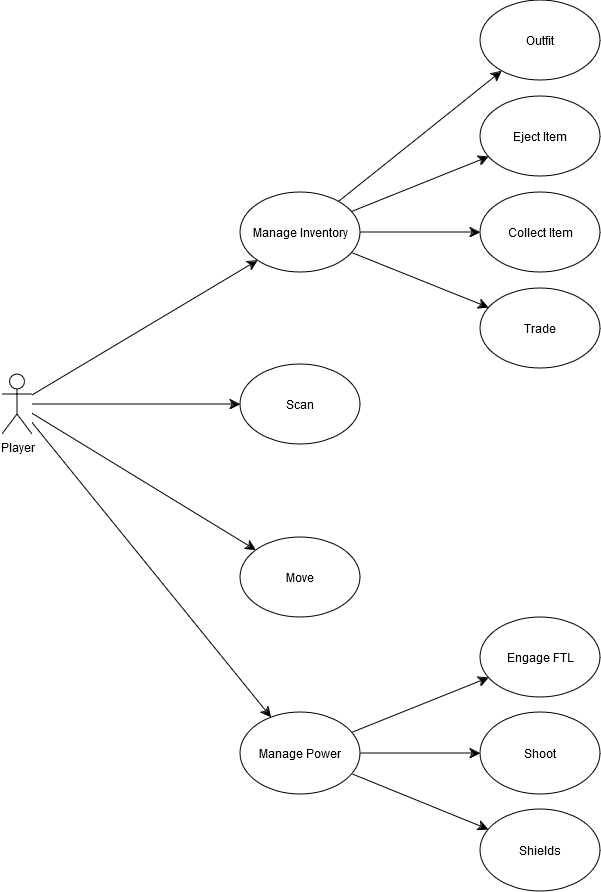

The diagram above was exported from draw.io. Its source (the exported page's mxGraphModel, read from the mxfile embedded in the PNG):
<mxGraphModel dx="2087" dy="1424" grid="0" gridSize="10" guides="1" tooltips="1" connect="1" arrows="1" fold="1" page="0" pageScale="1" pageWidth="827" pageHeight="1169" math="0" shadow="0">
  <root>
    <mxCell id="0" />
    <mxCell id="1" parent="0" />
    <mxCell id="QtbRsdAvQ4lKRLlgDgI2-4" style="edgeStyle=none;curved=1;rounded=0;orthogonalLoop=1;jettySize=auto;html=1;entryX=0;entryY=1;entryDx=0;entryDy=0;fontSize=12;startSize=8;endSize=8;" edge="1" parent="1" source="QtbRsdAvQ4lKRLlgDgI2-1" target="QtbRsdAvQ4lKRLlgDgI2-2">
      <mxGeometry relative="1" as="geometry" />
    </mxCell>
    <mxCell id="QtbRsdAvQ4lKRLlgDgI2-13" style="edgeStyle=none;curved=1;rounded=0;orthogonalLoop=1;jettySize=auto;html=1;fontSize=12;startSize=8;endSize=8;" edge="1" parent="1" source="QtbRsdAvQ4lKRLlgDgI2-1" target="QtbRsdAvQ4lKRLlgDgI2-11">
      <mxGeometry relative="1" as="geometry" />
    </mxCell>
    <mxCell id="QtbRsdAvQ4lKRLlgDgI2-15" style="edgeStyle=none;curved=1;rounded=0;orthogonalLoop=1;jettySize=auto;html=1;fontSize=12;startSize=8;endSize=8;" edge="1" parent="1" source="QtbRsdAvQ4lKRLlgDgI2-1" target="QtbRsdAvQ4lKRLlgDgI2-14">
      <mxGeometry relative="1" as="geometry" />
    </mxCell>
    <mxCell id="QtbRsdAvQ4lKRLlgDgI2-19" style="edgeStyle=none;curved=1;rounded=0;orthogonalLoop=1;jettySize=auto;html=1;fontSize=12;startSize=8;endSize=8;" edge="1" parent="1" source="QtbRsdAvQ4lKRLlgDgI2-1" target="QtbRsdAvQ4lKRLlgDgI2-18">
      <mxGeometry relative="1" as="geometry" />
    </mxCell>
    <mxCell id="QtbRsdAvQ4lKRLlgDgI2-1" value="Player" style="shape=umlActor;verticalLabelPosition=bottom;verticalAlign=top;html=1;outlineConnect=0;" vertex="1" parent="1">
      <mxGeometry x="-139" y="139" width="30" height="60" as="geometry" />
    </mxCell>
    <mxCell id="QtbRsdAvQ4lKRLlgDgI2-6" value="" style="edgeStyle=none;curved=1;rounded=0;orthogonalLoop=1;jettySize=auto;html=1;fontSize=12;startSize=8;endSize=8;" edge="1" parent="1" source="QtbRsdAvQ4lKRLlgDgI2-2" target="QtbRsdAvQ4lKRLlgDgI2-5">
      <mxGeometry relative="1" as="geometry" />
    </mxCell>
    <mxCell id="QtbRsdAvQ4lKRLlgDgI2-8" value="" style="edgeStyle=none;curved=1;rounded=0;orthogonalLoop=1;jettySize=auto;html=1;fontSize=12;startSize=8;endSize=8;" edge="1" parent="1" source="QtbRsdAvQ4lKRLlgDgI2-2" target="QtbRsdAvQ4lKRLlgDgI2-7">
      <mxGeometry relative="1" as="geometry" />
    </mxCell>
    <mxCell id="QtbRsdAvQ4lKRLlgDgI2-10" value="" style="edgeStyle=none;curved=1;rounded=0;orthogonalLoop=1;jettySize=auto;html=1;fontSize=12;startSize=8;endSize=8;" edge="1" parent="1" source="QtbRsdAvQ4lKRLlgDgI2-2" target="QtbRsdAvQ4lKRLlgDgI2-9">
      <mxGeometry relative="1" as="geometry" />
    </mxCell>
    <mxCell id="QtbRsdAvQ4lKRLlgDgI2-26" value="" style="edgeStyle=none;curved=1;rounded=0;orthogonalLoop=1;jettySize=auto;html=1;fontSize=12;startSize=8;endSize=8;" edge="1" parent="1" source="QtbRsdAvQ4lKRLlgDgI2-2" target="QtbRsdAvQ4lKRLlgDgI2-25">
      <mxGeometry relative="1" as="geometry" />
    </mxCell>
    <mxCell id="QtbRsdAvQ4lKRLlgDgI2-2" value="&lt;div&gt;Manage Inventory&lt;/div&gt;" style="ellipse;whiteSpace=wrap;html=1;" vertex="1" parent="1">
      <mxGeometry x="99" y="-43" width="120" height="80" as="geometry" />
    </mxCell>
    <mxCell id="QtbRsdAvQ4lKRLlgDgI2-5" value="&lt;div&gt;Collect Item&lt;/div&gt;" style="ellipse;whiteSpace=wrap;html=1;" vertex="1" parent="1">
      <mxGeometry x="339" y="-43" width="120" height="80" as="geometry" />
    </mxCell>
    <mxCell id="QtbRsdAvQ4lKRLlgDgI2-7" value="Eject Item" style="ellipse;whiteSpace=wrap;html=1;" vertex="1" parent="1">
      <mxGeometry x="339" y="-139" width="120" height="80" as="geometry" />
    </mxCell>
    <mxCell id="QtbRsdAvQ4lKRLlgDgI2-9" value="Trade" style="ellipse;whiteSpace=wrap;html=1;" vertex="1" parent="1">
      <mxGeometry x="339" y="53" width="120" height="80" as="geometry" />
    </mxCell>
    <mxCell id="QtbRsdAvQ4lKRLlgDgI2-11" value="Scan" style="ellipse;whiteSpace=wrap;html=1;" vertex="1" parent="1">
      <mxGeometry x="99" y="129" width="120" height="80" as="geometry" />
    </mxCell>
    <mxCell id="QtbRsdAvQ4lKRLlgDgI2-14" value="Move" style="ellipse;whiteSpace=wrap;html=1;" vertex="1" parent="1">
      <mxGeometry x="99" y="302" width="120" height="80" as="geometry" />
    </mxCell>
    <mxCell id="QtbRsdAvQ4lKRLlgDgI2-16" value="Engage FTL" style="ellipse;whiteSpace=wrap;html=1;" vertex="1" parent="1">
      <mxGeometry x="339" y="382" width="120" height="80" as="geometry" />
    </mxCell>
    <mxCell id="QtbRsdAvQ4lKRLlgDgI2-21" value="" style="edgeStyle=none;curved=1;rounded=0;orthogonalLoop=1;jettySize=auto;html=1;fontSize=12;startSize=8;endSize=8;" edge="1" parent="1" source="QtbRsdAvQ4lKRLlgDgI2-18" target="QtbRsdAvQ4lKRLlgDgI2-20">
      <mxGeometry relative="1" as="geometry" />
    </mxCell>
    <mxCell id="QtbRsdAvQ4lKRLlgDgI2-27" style="edgeStyle=none;curved=1;rounded=0;orthogonalLoop=1;jettySize=auto;html=1;fontSize=12;startSize=8;endSize=8;" edge="1" parent="1" source="QtbRsdAvQ4lKRLlgDgI2-18" target="QtbRsdAvQ4lKRLlgDgI2-16">
      <mxGeometry relative="1" as="geometry" />
    </mxCell>
    <mxCell id="QtbRsdAvQ4lKRLlgDgI2-29" value="" style="edgeStyle=none;curved=1;rounded=0;orthogonalLoop=1;jettySize=auto;html=1;fontSize=12;startSize=8;endSize=8;" edge="1" parent="1" source="QtbRsdAvQ4lKRLlgDgI2-18" target="QtbRsdAvQ4lKRLlgDgI2-28">
      <mxGeometry relative="1" as="geometry" />
    </mxCell>
    <mxCell id="QtbRsdAvQ4lKRLlgDgI2-18" value="Manage Power" style="ellipse;whiteSpace=wrap;html=1;" vertex="1" parent="1">
      <mxGeometry x="99" y="477" width="120" height="82" as="geometry" />
    </mxCell>
    <mxCell id="QtbRsdAvQ4lKRLlgDgI2-20" value="&lt;div&gt;Shoot&lt;/div&gt;" style="ellipse;whiteSpace=wrap;html=1;" vertex="1" parent="1">
      <mxGeometry x="339" y="477" width="120" height="82" as="geometry" />
    </mxCell>
    <mxCell id="QtbRsdAvQ4lKRLlgDgI2-25" value="Outfit" style="ellipse;whiteSpace=wrap;html=1;" vertex="1" parent="1">
      <mxGeometry x="339" y="-235" width="120" height="80" as="geometry" />
    </mxCell>
    <mxCell id="QtbRsdAvQ4lKRLlgDgI2-28" value="Shields" style="ellipse;whiteSpace=wrap;html=1;" vertex="1" parent="1">
      <mxGeometry x="339" y="574" width="120" height="82" as="geometry" />
    </mxCell>
  </root>
</mxGraphModel>